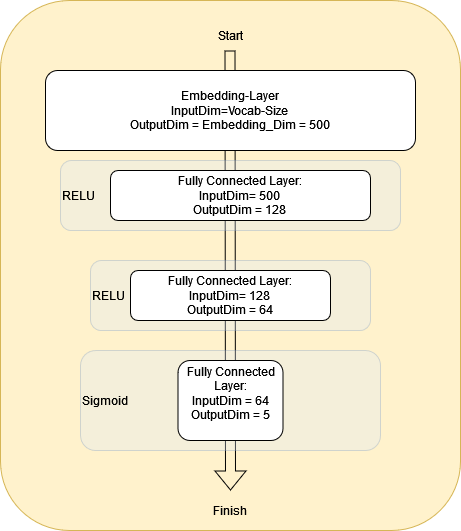

The diagram above was exported from draw.io. Its source (the exported page's mxGraphModel, read from the mxfile embedded in the PNG):
<mxGraphModel dx="1038" dy="564" grid="1" gridSize="10" guides="1" tooltips="1" connect="1" arrows="1" fold="1" page="1" pageScale="1" pageWidth="827" pageHeight="1169" math="0" shadow="0">
  <root>
    <mxCell id="0" />
    <mxCell id="1" parent="0" />
    <mxCell id="XgXvsH3fBsWUZU317Kgm-4" value="" style="rounded=1;whiteSpace=wrap;html=1;fillColor=#fff2cc;strokeColor=#d6b656;" parent="1" vertex="1">
      <mxGeometry x="130" y="60" width="460" height="530" as="geometry" />
    </mxCell>
    <mxCell id="5u0TMeAcyED_s_EAO5Gd-3" value="" style="shape=flexArrow;endArrow=classic;html=1;rounded=0;exitX=0.5;exitY=1;exitDx=0;exitDy=0;" edge="1" parent="1">
      <mxGeometry width="50" height="50" relative="1" as="geometry">
        <mxPoint x="359.5" y="110" as="sourcePoint" />
        <mxPoint x="360" y="550" as="targetPoint" />
      </mxGeometry>
    </mxCell>
    <mxCell id="XgXvsH3fBsWUZU317Kgm-10" value="Sigmoid" style="rounded=1;whiteSpace=wrap;html=1;fillColor=#dae8fc;strokeColor=#6c8ebf;opacity=30;horizontal=1;align=left;direction=south;" parent="1" vertex="1">
      <mxGeometry x="210" y="410" width="300" height="100" as="geometry" />
    </mxCell>
    <mxCell id="XgXvsH3fBsWUZU317Kgm-8" value="RELU" style="rounded=1;whiteSpace=wrap;html=1;fillColor=#dae8fc;strokeColor=#6c8ebf;opacity=30;horizontal=1;align=left;direction=south;" parent="1" vertex="1">
      <mxGeometry x="190" y="220" width="340" height="70" as="geometry" />
    </mxCell>
    <mxCell id="XgXvsH3fBsWUZU317Kgm-5" value="&lt;div&gt;Fully Connected Layer:&lt;/div&gt;&lt;div&gt;InputDim= 500&lt;br&gt;&lt;/div&gt;&lt;div&gt;OutputDim = 128&lt;br&gt;&lt;/div&gt;" style="rounded=1;whiteSpace=wrap;html=1;horizontal=1;direction=south;" parent="1" vertex="1">
      <mxGeometry x="240" y="230" width="260" height="50" as="geometry" />
    </mxCell>
    <mxCell id="XgXvsH3fBsWUZU317Kgm-7" value="&lt;div align=&quot;center&quot;&gt;Fully Connected Layer:&lt;/div&gt;&lt;div align=&quot;center&quot;&gt;InputDim = 64&lt;br&gt;OutputDim = 5&lt;br&gt;&lt;/div&gt;&lt;div align=&quot;center&quot;&gt;&lt;br&gt;&lt;/div&gt;" style="rounded=1;whiteSpace=wrap;html=1;horizontal=1;align=center;direction=south;" parent="1" vertex="1">
      <mxGeometry x="307.5" y="420" width="105" height="80" as="geometry" />
    </mxCell>
    <mxCell id="XgXvsH3fBsWUZU317Kgm-12" value="&lt;div&gt;Embedding-Layer&lt;/div&gt;&lt;div&gt;InputDim=Vocab-Size&lt;/div&gt;&lt;div&gt;OutputDim = Embedding_Dim = 500&lt;br&gt;&lt;/div&gt;" style="rounded=1;whiteSpace=wrap;html=1;horizontal=1;direction=south;" parent="1" vertex="1">
      <mxGeometry x="175" y="130" width="370" height="80" as="geometry" />
    </mxCell>
    <mxCell id="KE36CEuGcvn1GeI5fb0s-4" value="Start" style="text;html=1;strokeColor=none;fillColor=none;align=center;verticalAlign=middle;whiteSpace=wrap;rounded=0;horizontal=1;" parent="1" vertex="1">
      <mxGeometry x="330" y="80" width="60" height="30" as="geometry" />
    </mxCell>
    <mxCell id="KE36CEuGcvn1GeI5fb0s-5" value="Finish" style="text;html=1;strokeColor=none;fillColor=none;align=center;verticalAlign=middle;whiteSpace=wrap;rounded=0;horizontal=1;" parent="1" vertex="1">
      <mxGeometry x="330" y="555" width="60" height="30" as="geometry" />
    </mxCell>
    <mxCell id="5u0TMeAcyED_s_EAO5Gd-1" value="RELU" style="rounded=1;whiteSpace=wrap;html=1;fillColor=#dae8fc;strokeColor=#6c8ebf;opacity=30;horizontal=1;align=left;direction=south;" vertex="1" parent="1">
      <mxGeometry x="220" y="320" width="280" height="70" as="geometry" />
    </mxCell>
    <mxCell id="5u0TMeAcyED_s_EAO5Gd-2" value="&lt;div&gt;Fully Connected Layer:&lt;/div&gt;&lt;div&gt;InputDim= 128&lt;br&gt;&lt;/div&gt;&lt;div&gt;OutputDim = 64&lt;br&gt;&lt;/div&gt;" style="rounded=1;whiteSpace=wrap;html=1;horizontal=1;direction=south;" vertex="1" parent="1">
      <mxGeometry x="260" y="330" width="200" height="50" as="geometry" />
    </mxCell>
  </root>
</mxGraphModel>